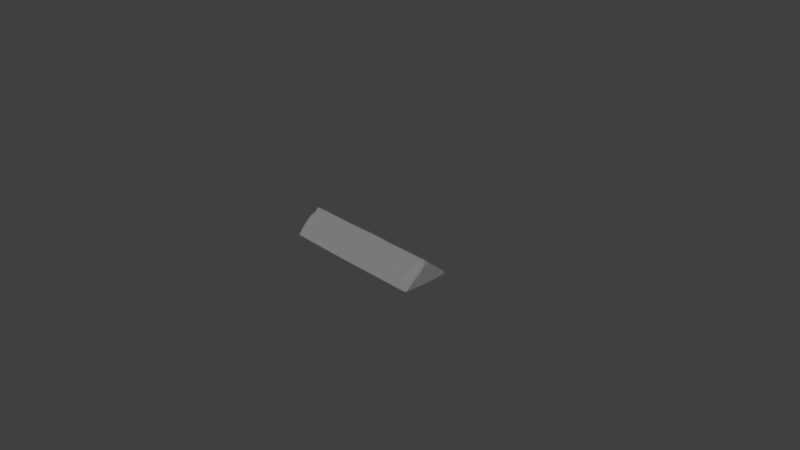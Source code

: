# Source: sarcophagus_element_03.blend  (saved by Blender 2.79.0; exported with 4.5.12 LTS)
import bpy
from mathutils import Matrix  # noqa: F401  (used for matrix-valued properties, if any)

bpy.ops.wm.read_factory_settings(use_empty=True)
scene = bpy.context.scene
scene.name = 'Scene'

# ---- collections
col_collection_1 = bpy.data.collections.new('Collection 1'); scene.collection.children.link(col_collection_1)

# ---- materials (node trees are filled in below, after node groups)
mat_m_sarcophagus_2 = bpy.data.materials.new('M_sarcophagus_2')
mat_m_sarcophagus_2.alpha_threshold = 0.0
mat_m_sarcophagus_2.diffuse_color = (0.2159, 0.2159, 0.2159, 1.0)
mat_m_sarcophagus_2.roughness = 0.5

# ---- material node trees
mat_m_sarcophagus_2.use_nodes = True; mat_m_sarcophagus_2.node_tree.nodes.clear()
_N = mat_m_sarcophagus_2.node_tree.nodes; _L = mat_m_sarcophagus_2.node_tree.links
n0 = _N.new('ShaderNodeOutputMaterial'); n0.name = 'Material Output'; n0.location = (1200, 880)
n0.label = 'Material Out'
n1 = _N.new('ShaderNodeAddShader'); n1.name = 'Add Shader'; n1.location = (1000, 880)
n1.label = 'Shader Add Refl'
n2 = _N.new('ShaderNodeAddShader'); n2.name = 'Add Shader.001'; n2.location = (800, 880)
n2.label = 'Shader Add Spec'
n3 = _N.new('ShaderNodeBsdfRefraction'); n3.name = 'Refraction BSDF'; n3.location = (1200, 220)
n3.label = 'Refl BSDF'
n3.mute = True
n4 = _N.new('ShaderNodeMix'); n4.name = 'Mix'; n4.location = (1000, 220)
n4.label = 'Mix Color/Refl'
n4.data_type = 'RGBA'
n4.blend_type = 'MULTIPLY'
n4.inputs[0].default_value = 1.0
n4.inputs[6].default_value = (1.0, 1.0, 1.0, 1.0)
n4.inputs[7].default_value = (0.0, 0.0, 0.0, 0.0)
n5 = _N.new('ShaderNodeMixShader'); n5.name = 'Mix Shader'; n5.location = (600, 880)
n5.label = 'Shader Mix Alpha'
n6 = _N.new('ShaderNodeBsdfTransparent'); n6.name = 'Transparent BSDF'; n6.location = (400, 880)
n6.label = 'Alpha BSDF'
n6.mute = True
n7 = _N.new('ShaderNodeMix'); n7.name = 'Mix.001'; n7.location = (200, 1100)
n7.label = 'Mix Color/Alpha'
n7.data_type = 'RGBA'
n7.blend_type = 'MULTIPLY'
n7.inputs[0].default_value = 1.0
n7.inputs[6].default_value = (1.0, 1.0, 1.0, 1.0)
n7.inputs[7].default_value = (1.0, 1.0, 1.0, 1.0)
n8 = _N.new('ShaderNodeBsdfDiffuse'); n8.name = 'Diffuse BSDF'; n8.location = (400, 660)
n8.label = 'Diff BSDF'
n9 = _N.new('ShaderNodeMix'); n9.name = 'Mix.002'; n9.location = (200, 660)
n9.label = 'Mix Color/Diffuse'
n9.data_type = 'RGBA'
n9.blend_type = 'MULTIPLY'
n9.inputs[0].default_value = 1.0
n9.inputs[6].default_value = (0.2159, 0.2159, 0.2159, 1.0)
n9.inputs[7].default_value = (1.0, 1.0, 1.0, 1.0)
n10 = _N.new('ShaderNodeBsdfAnisotropic'); n10.name = 'Glossy BSDF'; n10.location = (400, 220)
n10.label = 'Spec BSDF'
n10.distribution = 'GGX'
n11 = _N.new('ShaderNodeMix'); n11.name = 'Mix.003'; n11.location = (200, 220)
n11.label = 'Mix Color/Spec'
n11.data_type = 'RGBA'
n11.blend_type = 'MULTIPLY'
n11.inputs[0].default_value = 1.0
n11.inputs[6].default_value = (0.1, 0.1, 0.1, 1.0)
n11.inputs[7].default_value = (0.0, 0.0, 0.0, 1.0)
n12 = _N.new('ShaderNodeMix'); n12.name = 'Mix.004'; n12.location = (200, 0)
n12.label = 'Mix Color/Hardness'
n12.data_type = 'RGBA'
n12.blend_type = 'MULTIPLY'
n12.inputs[0].default_value = 1.0
n12.inputs[6].default_value = (3.95, 3.95, 3.95, 3.95)
n12.inputs[7].default_value = (1.0, 1.0, 1.0, 1.0)
n13 = _N.new('ShaderNodeNormalMap'); n13.name = 'Normal Map'; n13.location = (200, 440)
n13.label = 'Normal/Map'
n13.mute = True
n14 = _N.new('ShaderNodeMix'); n14.name = 'Mix.005'; n14.location = (1000, 660)
n14.label = 'Bump/Map'
n14.mute = True
n14.data_type = 'RGBA'
n14.blend_type = 'MULTIPLY'
n14.inputs[0].default_value = 1.0
n14.inputs[6].default_value = (1.0, 1.0, 1.0, 1.0)
n14.inputs[7].default_value = (0.0, 0.0, 0.0, 1.0)
n15 = _N.new('ShaderNodeTexCoord'); n15.name = 'Texture Coordinate'; n15.location = (-600, 660)
n15.label = 'Texture Coords'
n16 = _N.new('ShaderNodeDisplacement'); n16.name = 'Displacement'; n16.location = (0, 0)
n16.inputs[1].default_value = 0.0
n16.inputs[2].default_value = 0.1
n17 = _N.new('ShaderNodeMath'); n17.name = 'Math'; n17.location = (0, 0)
n17.operation = 'POWER'
_L.new(n1.outputs[0], n0.inputs[0])
_L.new(n2.outputs[0], n1.inputs[0])
_L.new(n3.outputs[0], n1.inputs[1])
_L.new(n4.outputs[2], n3.inputs[0])
_L.new(n5.outputs[0], n2.inputs[0])
_L.new(n6.outputs[0], n5.inputs[1])
_L.new(n7.outputs[2], n5.inputs[0])
_L.new(n8.outputs[0], n5.inputs[2])
_L.new(n9.outputs[2], n8.inputs[0])
_L.new(n10.outputs[0], n2.inputs[1])
_L.new(n11.outputs[2], n10.inputs[0])
_L.new(n13.outputs[0], n8.inputs[2])
_L.new(n13.outputs[0], n10.inputs[4])
_L.new(n13.outputs[0], n3.inputs[3])
_L.new(n14.outputs[2], n16.inputs[0])
_L.new(n16.outputs[0], n0.inputs[2])
_L.new(n12.outputs[2], n17.inputs[0])
_L.new(n17.outputs[0], n10.inputs[1])
n0.is_active_output = True

# ---- world
world_world = bpy.data.worlds.new('World'); scene.world = world_world
world_world.color = (0.05088, 0.05088, 0.05088)
world_world.use_sun_shadow = False
world_world.sun_shadow_jitter_overblur = 0.0
world_world.cycles.sampling_method = 'MANUAL'

# ---- cameras
cam_camera = bpy.data.cameras.new('Camera')
cam_camera.clip_end = 100.0
cam_camera.lens = 35.0
cam_camera.sensor_width = 32.0
cam_camera.sensor_height = 18.0
cam_camera.ortho_scale = 7.314
cam_camera.dof.focus_distance = 0.0

# ---- meshes
me_untitled = bpy.data.meshes.new('Untitled')
me_untitled.from_pydata([(-95.92, 34.51, 0.749), (-76.89, 27.67, 0.4638), (-83.93, -0.2459, 0.1211), (-95.75, -30.44, 0.4912), (-61.87, -34.37, 0.5483), (-14.43, -34.74, 1.061), (-71.53, 10.55, 0.5596), (-25.88, 19.19, 0.5434), (-25.17, -4.115, 0.4724), (3.732, 11.26, 0.4414), (34.32, 33.36, 0.6345), (41.61, 34.17, 1.095), (68.44, 4.043, 0.5648), (99.81, 33.24, 0.6313), (103.6, 17.86, 0.6937), (104.3, 0.56, 0.7533), (78.71, -25.76, 0.3396), (90.96, 1.739, 0.05681), (-104.2, 29.74, 5.587), (-104.5, 17.96, 0.6338), (-104.6, 17.12, 15.06), (-104.3, 16.96, 17.13), (-104.5, 8.823, 20.89), (-102.8, 9.959, 23.1), (-102.5, -4.448, 27.44), (-104.3, -0.2397, 30.36), (-104.5, -2.704, 23.17), (-104.0, -8.167, 24.17), (-104.4, -12.4, 21.65), (-104.3, -28.46, 4.91), (104.2, -32.54, 2.722), (103.7, -30.2, 0.5666), (104.5, -12.14, 16.82), (104.3, 13.68, 14.2), (104.2, -3.651, 26.64), (103.3, -15.24, 18.68), (104.1, 29.65, 1.477), (103.8, 31.58, 2.463), (101.7, 32.38, 3.52), (103.7, 23.08, 10.77), (102.8, 14.65, 18.24), (103.2, 3.674, 26.85), (101.7, 2.455, 29.09), (102.6, -1.886, 29.69), (98.13, 1.194, 30.53), (102.7, -4.833, 28.53), (83.62, -2.526, 30.83), (90.55, -17.61, 18.92), (103.3, -34.03, 1.555), (96.25, -34.29, 0.6211), (102.6, -34.54, 2.155), (74.82, -33.94, 3.055), (76.44, -21.95, 13.56), (58.27, -23.64, 12.12), (55.54, -5.034, 28.85), (78.27, -12.95, 22.36), (-67.13, -33.92, 2.916), (-31.27, -2.011, 31.68), (-17.36, -2.746, 30.98), (-17.58, 0.2462, 31.35), (-36.78, -0.6882, 31.48), (-55.25, -1.495, 31.12), (25.65, -1.088, 32.04), (13.21, 9.528, 23.75), (38.46, -0.5434, 31.26), (68.64, 0.325, 31.17), (54.85, 3.11, 29.38), (44.99, 9.379, 23.79), (65.66, 12.29, 21.2), (66.21, 33.93, 2.795), (102.6, 29.43, 6.546), (74.2, 34.34, 1.094), (100.8, 33.43, 1.823), (35.5, 34.01, 2.493), (25.72, 34.31, 0.9076), (17.15, 34.59, 1.593), (38.72, 22.66, 12.41), (28.14, 28.95, 7.843), (13.26, 33.98, 2.719), (-60.04, 33.61, 3.001), (-72.57, 31.41, 2.484), (-68.81, 27.27, 8.24), (-73.93, 31.23, 1.166), (-77.94, 29.79, 4.67), (-81.87, 31.83, 0.7773), (-83.45, 32.72, 1.934), (-86.66, 33.96, 1.219), (-101.5, 33.56, 0.7901), (-100.5, 34.04, 2.653), (-95.3, 22.74, 12.47), (-85.21, 19.86, 14.21), (-59.46, -0.8799, 31.62), (-81.25, 0.165, 31.55), (-60.19, -4.431, 29.53), (-81.12, -2.573, 31.23), (-79.5, -12.4, 21.89), (-99.45, -9.233, 25.06), (-102.3, -6.616, 25.99), (-100.3, -1.433, 31.95), (-102.2, -34.17, 1.371), (-103.8, -32.54, 2.498), (-101.0, -34.56, 2.003), (-101.4, -26.68, 9.474), (-103.4, -29.7, 5.948), (-103.3, 31.71, 1.189), (-104.4, -30.1, 0.828), (47.32, -32.78, 0.5816), (96.67, -20.42, 0.7576), (-103.4, -15.01, 19.88), (103.6, -19.93, 15.28), (90.95, -30.59, 5.909), (62.74, -1.615, 31.41), (36.08, -2.588, 31.16), (-76.19, -27.29, 8.72), (24.93, 13.11, 21.21), (15.75, 17.61, 16.57), (5.81, 34.57, 0.5864), (-84.67, 32.65, 3.356), (-80.16, 26.05, 9.465), (-80.29, -22.3, 13.66), (-104.5, 2.546, 29.29), (-104.4, -24.09, 11.13), (-69.82, 32.68, 0.6321), (-80.68, -20.14, 0.1453), (-104.2, 6.718, 24.96), (93.61, -0.413, 31.14), (97.65, -3.754, 30.01), (-10.57, -28.91, 7.441), (16.95, -0.6308, 32.05), (39.84, 1.705, 30.09), (-66.75, 34.11, 1.333), (-80.97, 12.21, 21.25)], [], [(82, 1, 84), (122, 7, 6), (116, 7, 122), (2, 123, 3), (7, 4, 6), (7, 10, 9), (10, 12, 9), (10, 13, 12), (17, 12, 14), (17, 106, 12), (18, 88, 104), (88, 87, 104), (20, 21, 18), (20, 19, 105), (105, 28, 20), (22, 26, 120), (24, 26, 97), (26, 20, 28), (121, 105, 29), (121, 108, 28), (15, 30, 31), (35, 32, 34), (36, 13, 37), (41, 34, 33), (38, 70, 37), (70, 39, 37), (39, 36, 37), (40, 33, 39), (70, 40, 39), (42, 41, 40), (70, 69, 44), (34, 41, 43), (45, 34, 43), (125, 126, 43), (44, 125, 43), (43, 126, 45), (109, 35, 45), (47, 109, 126), (55, 47, 46), (47, 126, 46), (50, 30, 109), (30, 50, 48), (50, 49, 48), (5, 106, 49), (50, 51, 5), (50, 110, 51), (53, 51, 52), (52, 55, 53), (46, 125, 111), (125, 44, 65), (46, 111, 54), (54, 111, 112), (53, 54, 112), (127, 5, 51), (57, 93, 119), (59, 57, 58), (58, 128, 59), (60, 57, 59), (61, 93, 57), (61, 60, 91), (60, 59, 91), (131, 91, 59), (59, 63, 79), (79, 131, 59), (58, 62, 128), (62, 129, 128), (129, 114, 128), (114, 63, 128), (129, 62, 64), (65, 66, 64), (111, 65, 64), (129, 64, 66), (66, 68, 67), (68, 65, 44), (76, 67, 68), (76, 68, 69), (71, 69, 72), (13, 71, 72), (74, 73, 10), (75, 78, 73), (77, 78, 115), (75, 74, 116), (130, 79, 75), (1, 82, 122), (130, 82, 80), (83, 81, 80), (131, 79, 81), (83, 118, 81), (84, 85, 82), (83, 85, 117), (118, 83, 117), (85, 86, 117), (85, 84, 86), (89, 90, 118), (120, 92, 23), (93, 61, 91), (119, 93, 95), (96, 119, 95), (98, 94, 92), (28, 108, 96), (98, 25, 24), (89, 88, 18, 21), (98, 92, 120), (100, 105, 99), (100, 99, 103), (113, 102, 101), (102, 103, 101), (0, 104, 87), (19, 104, 0), (0, 84, 19), (6, 19, 84), (6, 84, 1), (1, 122, 6), (2, 19, 6), (19, 2, 3), (123, 2, 6), (105, 19, 3), (3, 99, 105), (4, 3, 123), (3, 4, 99), (6, 4, 123), (5, 4, 106), (8, 4, 7), (116, 10, 7), (116, 74, 10), (4, 8, 9), (9, 8, 7), (9, 106, 4), (9, 12, 106), (13, 10, 71), (13, 14, 12), (17, 14, 15), (16, 106, 17), (107, 16, 17), (15, 107, 17), (107, 15, 31), (107, 31, 16), (49, 106, 16), (16, 31, 49), (19, 20, 18), (18, 104, 19), (20, 22, 21), (23, 21, 22), (22, 124, 23), (124, 120, 23), (120, 26, 25), (26, 24, 25), (22, 20, 26), (120, 124, 22), (97, 26, 27), (27, 26, 28), (105, 100, 29), (28, 105, 121), (30, 15, 32), (32, 15, 34), (34, 15, 33), (35, 109, 32), (34, 45, 35), (36, 15, 14), (36, 14, 13), (33, 15, 36), (37, 72, 38), (37, 13, 72), (33, 36, 39), (40, 41, 33), (42, 40, 70), (70, 44, 42), (42, 43, 41), (42, 44, 43), (125, 46, 126), (126, 109, 45), (47, 110, 109), (50, 109, 110), (30, 32, 109), (30, 48, 31), (48, 49, 31), (5, 49, 50), (47, 52, 110), (110, 52, 51), (55, 52, 47), (54, 53, 55), (46, 54, 55), (125, 65, 111), (127, 51, 53), (5, 127, 56), (101, 99, 4), (101, 4, 5), (127, 53, 58), (58, 53, 112), (101, 5, 56), (127, 58, 56), (56, 58, 57), (113, 56, 119), (119, 56, 57), (60, 61, 57), (128, 63, 59), (62, 58, 112), (64, 62, 112), (67, 114, 129), (112, 111, 64), (67, 129, 66), (65, 68, 66), (44, 69, 68), (70, 38, 69), (67, 76, 114), (114, 115, 63), (72, 69, 38), (71, 73, 69), (73, 71, 11), (11, 71, 10), (73, 76, 69), (73, 11, 10), (74, 75, 73), (76, 73, 77), (73, 78, 77), (114, 76, 77), (115, 114, 77), (115, 78, 63), (79, 63, 78), (75, 79, 78), (75, 116, 130), (130, 116, 122), (122, 82, 130), (80, 79, 130), (81, 79, 80), (92, 91, 131), (82, 83, 80), (118, 131, 81), (82, 85, 83), (86, 84, 0), (86, 88, 117), (0, 87, 88), (88, 86, 0), (117, 88, 118), (88, 89, 118), (90, 131, 118), (90, 89, 131), (89, 21, 23), (23, 131, 89), (131, 23, 92), (91, 94, 93), (94, 91, 92), (95, 93, 94), (94, 96, 95), (94, 98, 96), (28, 96, 97), (96, 98, 97), (27, 28, 97), (24, 97, 98), (98, 120, 25), (113, 101, 56), (103, 99, 101), (103, 29, 100), (102, 113, 119), (96, 102, 119), (108, 102, 96), (102, 108, 121), (121, 103, 102), (103, 121, 29)])
_uv = me_untitled.uv_layers.new(name='UVmap_0')
_uv.uv.foreach_set('vector', [0.1096, 0.2136, 0.09955, 0.2221, 0.07935, 0.2086, 0.1323, 0.2137, 0.2705, 0.2665, 0.1061, 0.2786, 0.2997, 0.2104, 0.2705, 0.2665, 0.1323, 0.2137, 0.07427, 0.3081, 0.08818, 0.3686, 0.04486, 0.3998, 0.2705, 0.2665, 0.1314, 0.393, 0.1061, 0.2786, 0.2705, 0.2665, 0.4317, 0.2095, 0.3372, 0.2873, 0.4317, 0.2095, 0.5395, 0.303, 0.3372, 0.2873, 0.4317, 0.2095, 0.6331, 0.2112, 0.5395, 0.303, 0.6042, 0.3091, 0.5395, 0.303, 0.6417, 0.2579, 0.6042, 0.3091, 0.4366, 0.4118, 0.5395, 0.303, 0.9882, 0.3048, 0.9936, 0.3165, 0.9864, 0.3208, 0.9936, 0.3165, 0.9937, 0.3226, 0.9864, 0.3208, 0.9765, 0.2573, 0.9807, 0.2529, 0.9882, 0.3048, 0.9765, 0.2573, 0.9559, 0.2989, 0.8303, 0.1923, 0.8303, 0.1923, 0.9182, 0.1772, 0.9765, 0.2573, 0.9717, 0.2261, 0.9503, 0.1938, 0.9718, 0.1923, 0.9576, 0.1811, 0.9503, 0.1938, 0.9462, 0.1814, 0.9503, 0.1938, 0.9765, 0.2573, 0.9182, 0.1772, 0.8668, 0.1787, 0.8303, 0.1923, 0.8394, 0.1833, 0.8668, 0.1787, 0.9088, 0.1758, 0.9182, 0.1772, 0.8911, 0.2551, 0.8036, 0.2072, 0.8352, 0.2117, 0.8146, 0.2743, 0.8235, 0.2661, 0.8315, 0.3146, 0.9597, 0.3146, 0.9738, 0.3231, 0.9645, 0.3202, 0.8481, 0.3302, 0.8315, 0.3146, 0.8981, 0.3158, 0.9659, 0.3274, 0.9527, 0.3275, 0.9645, 0.3202, 0.9527, 0.3275, 0.9302, 0.3248, 0.9645, 0.3202, 0.9302, 0.3248, 0.9597, 0.3146, 0.9645, 0.3202, 0.8966, 0.3291, 0.8981, 0.3158, 0.9302, 0.3248, 0.9527, 0.3275, 0.8966, 0.3291, 0.9302, 0.3248, 0.8441, 0.3399, 0.8481, 0.3302, 0.8966, 0.3291, 0.9527, 0.3275, 0.9832, 0.4458, 0.8384, 0.3504, 0.8244, 0.3281, 0.8481, 0.3302, 0.8307, 0.3354, 0.8188, 0.3345, 0.8244, 0.3281, 0.8307, 0.3354, 0.8333, 0.3647, 0.8186, 0.3491, 0.8307, 0.3354, 0.8384, 0.3504, 0.8333, 0.3647, 0.8307, 0.3354, 0.8307, 0.3354, 0.8186, 0.3491, 0.8188, 0.3345, 0.748, 0.3309, 0.7718, 0.3291, 0.8188, 0.3345, 0.7649, 0.3724, 0.748, 0.3309, 0.8186, 0.3491, 0.7873, 0.4142, 0.7649, 0.3724, 0.8242, 0.3947, 0.7649, 0.3724, 0.8186, 0.3491, 0.8242, 0.3947, 0.6972, 0.3462, 0.6933, 0.3352, 0.748, 0.3309, 0.6933, 0.3352, 0.6972, 0.3462, 0.6875, 0.3419, 0.6972, 0.3462, 0.6848, 0.3664, 0.6875, 0.3419, 0.6964, 0.7057, 0.6857, 0.5151, 0.6848, 0.3664, 0.6972, 0.3462, 0.7114, 0.4328, 0.6964, 0.7057, 0.6972, 0.3462, 0.7234, 0.3831, 0.7114, 0.4328, 0.7429, 0.4708, 0.7114, 0.4328, 0.7488, 0.424, 0.7488, 0.424, 0.7873, 0.4142, 0.7429, 0.4708, 0.8242, 0.3947, 0.8333, 0.3647, 0.8323, 0.462, 0.8333, 0.3647, 0.8384, 0.3504, 0.8403, 0.4477, 0.8242, 0.3947, 0.8323, 0.462, 0.8106, 0.4858, 0.8106, 0.4858, 0.8323, 0.462, 0.8312, 0.5485, 0.7429, 0.4708, 0.8106, 0.4858, 0.8312, 0.5485, 0.7196, 0.6944, 0.6964, 0.7057, 0.7114, 0.4328, 0.8322, 0.7605, 0.817, 0.8482, 0.7477, 0.9143, 0.8387, 0.7201, 0.8322, 0.7605, 0.8317, 0.7177, 0.8317, 0.7177, 0.8468, 0.6131, 0.8387, 0.7201, 0.8354, 0.7776, 0.8322, 0.7605, 0.8387, 0.7201, 0.8329, 0.8356, 0.817, 0.8482, 0.8322, 0.7605, 0.8329, 0.8356, 0.8354, 0.7776, 0.8355, 0.8495, 0.8354, 0.7776, 0.8387, 0.7201, 0.8355, 0.8495, 0.8908, 0.9194, 0.8355, 0.8495, 0.8387, 0.7201, 0.8387, 0.7201, 0.8836, 0.62, 0.9709, 0.8539, 0.9709, 0.8539, 0.8908, 0.9194, 0.8387, 0.7201, 0.8317, 0.7177, 0.8353, 0.5821, 0.8468, 0.6131, 0.8353, 0.5821, 0.8452, 0.5362, 0.8468, 0.6131, 0.8452, 0.5362, 0.8944, 0.5815, 0.8468, 0.6131, 0.8944, 0.5815, 0.8836, 0.62, 0.8468, 0.6131, 0.8452, 0.5362, 0.8353, 0.5821, 0.8369, 0.5408, 0.8403, 0.4477, 0.8524, 0.4864, 0.8369, 0.5408, 0.8323, 0.462, 0.8403, 0.4477, 0.8369, 0.5408, 0.8452, 0.5362, 0.8369, 0.5408, 0.8524, 0.4864, 0.8524, 0.4864, 0.886, 0.4555, 0.8837, 0.5221, 0.886, 0.4555, 0.8403, 0.4477, 0.8384, 0.3504, 0.9378, 0.5448, 0.8837, 0.5221, 0.886, 0.4555, 0.9378, 0.5448, 0.886, 0.4555, 0.9832, 0.4458, 0.9894, 0.4275, 0.9832, 0.4458, 0.9768, 0.3359, 0.9823, 0.3576, 0.9894, 0.4275, 0.9768, 0.3359, 0.9923, 0.5838, 0.9879, 0.5508, 0.9931, 0.5522, 0.9902, 0.6131, 0.98, 0.6213, 0.9879, 0.5508, 0.9588, 0.5758, 0.98, 0.6213, 0.9142, 0.6152, 0.9902, 0.6131, 0.9923, 0.5838, 0.9913, 0.6486, 0.9788, 0.8723, 0.9709, 0.8539, 0.9902, 0.6131, 0.9824, 0.8861, 0.9796, 0.8959, 0.9806, 0.881, 0.9788, 0.8723, 0.9796, 0.8959, 0.9734, 0.8899, 0.9648, 0.9092, 0.9523, 0.8792, 0.9734, 0.8899, 0.8908, 0.9194, 0.9709, 0.8539, 0.9523, 0.8792, 0.9648, 0.9092, 0.9417, 0.9173, 0.9523, 0.8792, 0.9799, 0.9255, 0.9767, 0.9301, 0.9796, 0.8959, 0.9648, 0.9092, 0.9767, 0.9301, 0.9695, 0.934, 0.9417, 0.9173, 0.9648, 0.9092, 0.9695, 0.934, 0.9767, 0.9301, 0.9775, 0.9407, 0.9695, 0.934, 0.9767, 0.9301, 0.9799, 0.9255, 0.9775, 0.9407, 0.9254, 0.958, 0.9155, 0.9315, 0.9417, 0.9173, 0.8404, 0.9843, 0.8346, 0.9156, 0.8745, 0.9852, 0.817, 0.8482, 0.8329, 0.8356, 0.8355, 0.8495, 0.7477, 0.9143, 0.817, 0.8482, 0.7838, 0.9096, 0.798, 0.9717, 0.7477, 0.9143, 0.7838, 0.9096, 0.828, 0.9731, 0.8257, 0.9148, 0.8346, 0.9156, 0.7857, 0.9873, 0.7694, 0.9877, 0.798, 0.9717, 0.828, 0.9731, 0.8319, 0.9846, 0.8174, 0.9834, 0.9254, 0.958, 0.9696, 0.98, 0.9554, 0.9892, 0.9201, 0.9888, 0.828, 0.9731, 0.8346, 0.9156, 0.8404, 0.9843, 0.6912, 0.9824, 0.6859, 0.9805, 0.687, 0.9767, 0.6912, 0.9824, 0.687, 0.9767, 0.7049, 0.9836, 0.7244, 0.8966, 0.7187, 0.9761, 0.6947, 0.9715, 0.7187, 0.9761, 0.7049, 0.9836, 0.6947, 0.9715, 0.05291, 0.2085, 0.02075, 0.2102, 0.0254, 0.2056, 0.01674, 0.2725, 0.02075, 0.2102, 0.05291, 0.2085, 0.05291, 0.2085, 0.07935, 0.2086, 0.01674, 0.2725, 0.1061, 0.2786, 0.01674, 0.2725, 0.07935, 0.2086, 0.1061, 0.2786, 0.07935, 0.2086, 0.09955, 0.2221, 0.09955, 0.2221, 0.1323, 0.2137, 0.1061, 0.2786, 0.07427, 0.3081, 0.01674, 0.2725, 0.1061, 0.2786, 0.01674, 0.2725, 0.07427, 0.3081, 0.04486, 0.3998, 0.08818, 0.3686, 0.07427, 0.3081, 0.1061, 0.2786, 0.008822, 0.3963, 0.01674, 0.2725, 0.04486, 0.3998, 0.04486, 0.3998, 0.07296, 0.4165, 0.008822, 0.3963, 0.1314, 0.393, 0.04486, 0.3998, 0.08818, 0.3686, 0.04486, 0.3998, 0.1314, 0.393, 0.07296, 0.4165, 0.1061, 0.2786, 0.1314, 0.393, 0.08818, 0.3686, 0.2797, 0.4169, 0.1314, 0.393, 0.4366, 0.4118, 0.2517, 0.3205, 0.1314, 0.393, 0.2705, 0.2665, 0.2997, 0.2104, 0.4317, 0.2095, 0.2705, 0.2665, 0.2997, 0.2104, 0.3794, 0.2098, 0.4317, 0.2095, 0.1314, 0.393, 0.2517, 0.3205, 0.3372, 0.2873, 0.3372, 0.2873, 0.2517, 0.3205, 0.2705, 0.2665, 0.3372, 0.2873, 0.4366, 0.4118, 0.1314, 0.393, 0.3372, 0.2873, 0.5395, 0.303, 0.4366, 0.4118, 0.6331, 0.2112, 0.4317, 0.2095, 0.5674, 0.2089, 0.6331, 0.2112, 0.6417, 0.2579, 0.5395, 0.303, 0.6042, 0.3091, 0.6417, 0.2579, 0.6435, 0.3329, 0.581, 0.3839, 0.4366, 0.4118, 0.6042, 0.3091, 0.6213, 0.3752, 0.581, 0.3839, 0.6042, 0.3091, 0.6435, 0.3329, 0.6213, 0.3752, 0.6042, 0.3091, 0.6213, 0.3752, 0.6435, 0.3329, 0.6415, 0.403, 0.6213, 0.3752, 0.6415, 0.403, 0.581, 0.3839, 0.6082, 0.4112, 0.4366, 0.4118, 0.581, 0.3839, 0.581, 0.3839, 0.6415, 0.403, 0.6082, 0.4112, 0.9559, 0.2989, 0.9765, 0.2573, 0.9882, 0.3048, 0.9882, 0.3048, 0.9864, 0.3208, 0.9559, 0.2989, 0.9765, 0.2573, 0.9717, 0.2261, 0.9807, 0.2529, 0.9794, 0.2272, 0.9807, 0.2529, 0.9717, 0.2261, 0.9717, 0.2261, 0.9755, 0.2121, 0.9794, 0.2272, 0.9755, 0.2121, 0.975, 0.1986, 0.9794, 0.2272, 0.9718, 0.1923, 0.9503, 0.1938, 0.968, 0.1861, 0.9503, 0.1938, 0.9576, 0.1811, 0.968, 0.1861, 0.9717, 0.2261, 0.9765, 0.2573, 0.9503, 0.1938, 0.9718, 0.1923, 0.9755, 0.2121, 0.9717, 0.2261, 0.9462, 0.1814, 0.9503, 0.1938, 0.9368, 0.1802, 0.9368, 0.1802, 0.9503, 0.1938, 0.9182, 0.1772, 0.8303, 0.1923, 0.8258, 0.1839, 0.8394, 0.1833, 0.9182, 0.1772, 0.8303, 0.1923, 0.8668, 0.1787, 0.8036, 0.2072, 0.8911, 0.2551, 0.8235, 0.2661, 0.8235, 0.2661, 0.8911, 0.2551, 0.8315, 0.3146, 0.8315, 0.3146, 0.8911, 0.2551, 0.8981, 0.3158, 0.8146, 0.2743, 0.8111, 0.2611, 0.8235, 0.2661, 0.8315, 0.3146, 0.8238, 0.3093, 0.8146, 0.2743, 0.9597, 0.3146, 0.8911, 0.2551, 0.9347, 0.2873, 0.9597, 0.3146, 0.9347, 0.2873, 0.9738, 0.3231, 0.8981, 0.3158, 0.8911, 0.2551, 0.9597, 0.3146, 0.9645, 0.3202, 0.9733, 0.3267, 0.9659, 0.3274, 0.9645, 0.3202, 0.9738, 0.3231, 0.9733, 0.3267, 0.8981, 0.3158, 0.9597, 0.3146, 0.9302, 0.3248, 0.8966, 0.3291, 0.8481, 0.3302, 0.8981, 0.3158, 0.8441, 0.3399, 0.8966, 0.3291, 0.9527, 0.3275, 0.9527, 0.3275, 0.8384, 0.3504, 0.8441, 0.3399, 0.8441, 0.3399, 0.8307, 0.3354, 0.8481, 0.3302, 0.8441, 0.3399, 0.8384, 0.3504, 0.8307, 0.3354, 0.8333, 0.3647, 0.8242, 0.3947, 0.8186, 0.3491, 0.8186, 0.3491, 0.748, 0.3309, 0.8188, 0.3345, 0.7649, 0.3724, 0.7234, 0.3831, 0.748, 0.3309, 0.6972, 0.3462, 0.748, 0.3309, 0.7234, 0.3831, 0.6933, 0.3352, 0.7511, 0.3274, 0.748, 0.3309, 0.6933, 0.3352, 0.6875, 0.3419, 0.6864, 0.3351, 0.6875, 0.3419, 0.6848, 0.3664, 0.6864, 0.3351, 0.6964, 0.7057, 0.6848, 0.3664, 0.6972, 0.3462, 0.7649, 0.3724, 0.7488, 0.424, 0.7234, 0.3831, 0.7234, 0.3831, 0.7488, 0.424, 0.7114, 0.4328, 0.7873, 0.4142, 0.7488, 0.424, 0.7649, 0.3724, 0.8106, 0.4858, 0.7429, 0.4708, 0.7873, 0.4142, 0.8242, 0.3947, 0.8106, 0.4858, 0.7873, 0.4142, 0.8333, 0.3647, 0.8403, 0.4477, 0.8323, 0.462, 0.7196, 0.6944, 0.7114, 0.4328, 0.7429, 0.4708, 0.6964, 0.7057, 0.7196, 0.6944, 0.7033, 0.8643, 0.6947, 0.9715, 0.687, 0.9767, 0.6864, 0.8631, 0.6947, 0.9715, 0.6864, 0.8631, 0.6964, 0.7057, 0.7196, 0.6944, 0.7429, 0.4708, 0.8317, 0.7177, 0.8317, 0.7177, 0.7429, 0.4708, 0.8312, 0.5485, 0.6947, 0.9715, 0.6964, 0.7057, 0.7033, 0.8643, 0.7196, 0.6944, 0.8317, 0.7177, 0.7033, 0.8643, 0.7033, 0.8643, 0.8317, 0.7177, 0.8322, 0.7605, 0.7244, 0.8966, 0.7033, 0.8643, 0.7477, 0.9143, 0.7477, 0.9143, 0.7033, 0.8643, 0.8322, 0.7605, 0.8354, 0.7776, 0.8329, 0.8356, 0.8322, 0.7605, 0.8468, 0.6131, 0.8836, 0.62, 0.8387, 0.7201, 0.8353, 0.5821, 0.8317, 0.7177, 0.8312, 0.5485, 0.8369, 0.5408, 0.8353, 0.5821, 0.8312, 0.5485, 0.8837, 0.5221, 0.8944, 0.5815, 0.8452, 0.5362, 0.8312, 0.5485, 0.8323, 0.462, 0.8369, 0.5408, 0.8837, 0.5221, 0.8452, 0.5362, 0.8524, 0.4864, 0.8403, 0.4477, 0.886, 0.4555, 0.8524, 0.4864, 0.8384, 0.3504, 0.9832, 0.4458, 0.886, 0.4555, 0.9527, 0.3275, 0.9659, 0.3274, 0.9832, 0.4458, 0.8837, 0.5221, 0.9378, 0.5448, 0.8944, 0.5815, 0.8944, 0.5815, 0.9142, 0.6152, 0.8836, 0.62, 0.9768, 0.3359, 0.9832, 0.4458, 0.9659, 0.3274, 0.9894, 0.4275, 0.9879, 0.5508, 0.9832, 0.4458, 0.9879, 0.5508, 0.9894, 0.4275, 0.9932, 0.522, 0.9932, 0.522, 0.9894, 0.4275, 0.994, 0.5042, 0.9879, 0.5508, 0.9378, 0.5448, 0.9832, 0.4458, 0.9879, 0.5508, 0.9932, 0.522, 0.9931, 0.5522, 0.9923, 0.5838, 0.9902, 0.6131, 0.9879, 0.5508, 0.9378, 0.5448, 0.9879, 0.5508, 0.9588, 0.5758, 0.9879, 0.5508, 0.98, 0.6213, 0.9588, 0.5758, 0.8944, 0.5815, 0.9378, 0.5448, 0.9588, 0.5758, 0.9142, 0.6152, 0.8944, 0.5815, 0.9588, 0.5758, 0.9142, 0.6152, 0.98, 0.6213, 0.8836, 0.62, 0.9709, 0.8539, 0.8836, 0.62, 0.98, 0.6213, 0.9902, 0.6131, 0.9709, 0.8539, 0.98, 0.6213, 0.9902, 0.6131, 0.9913, 0.6486, 0.9788, 0.8723, 0.9788, 0.8723, 0.9913, 0.6486, 0.9806, 0.881, 0.9806, 0.881, 0.9796, 0.8959, 0.9788, 0.8723, 0.9734, 0.8899, 0.9709, 0.8539, 0.9788, 0.8723, 0.9523, 0.8792, 0.9709, 0.8539, 0.9734, 0.8899, 0.8346, 0.9156, 0.8355, 0.8495, 0.8908, 0.9194, 0.9796, 0.8959, 0.9648, 0.9092, 0.9734, 0.8899, 0.9417, 0.9173, 0.8908, 0.9194, 0.9523, 0.8792, 0.9796, 0.8959, 0.9767, 0.9301, 0.9648, 0.9092, 0.9775, 0.9407, 0.9799, 0.9255, 0.9779, 0.9652, 0.9775, 0.9407, 0.9696, 0.98, 0.9695, 0.934, 0.9779, 0.9652, 0.9779, 0.9722, 0.9696, 0.98, 0.9696, 0.98, 0.9775, 0.9407, 0.9779, 0.9652, 0.9695, 0.934, 0.9696, 0.98, 0.9417, 0.9173, 0.9696, 0.98, 0.9254, 0.958, 0.9417, 0.9173, 0.9155, 0.9315, 0.8908, 0.9194, 0.9417, 0.9173, 0.9155, 0.9315, 0.9254, 0.958, 0.8908, 0.9194, 0.9254, 0.958, 0.9201, 0.9888, 0.8745, 0.9852, 0.8745, 0.9852, 0.8908, 0.9194, 0.9254, 0.958, 0.8908, 0.9194, 0.8745, 0.9852, 0.8346, 0.9156, 0.8355, 0.8495, 0.8257, 0.9148, 0.817, 0.8482, 0.8257, 0.9148, 0.8355, 0.8495, 0.8346, 0.9156, 0.7838, 0.9096, 0.817, 0.8482, 0.8257, 0.9148, 0.8257, 0.9148, 0.798, 0.9717, 0.7838, 0.9096, 0.8257, 0.9148, 0.828, 0.9731, 0.798, 0.9717, 0.7857, 0.9873, 0.798, 0.9717, 0.807, 0.9833, 0.798, 0.9717, 0.828, 0.9731, 0.807, 0.9833, 0.7984, 0.9881, 0.7857, 0.9873, 0.807, 0.9833, 0.8174, 0.9834, 0.807, 0.9833, 0.828, 0.9731, 0.828, 0.9731, 0.8404, 0.9843, 0.8319, 0.9846, 0.7244, 0.8966, 0.6947, 0.9715, 0.7033, 0.8643, 0.7049, 0.9836, 0.687, 0.9767, 0.6947, 0.9715, 0.7049, 0.9836, 0.7022, 0.9867, 0.6912, 0.9824, 0.7187, 0.9761, 0.7244, 0.8966, 0.7477, 0.9143, 0.798, 0.9717, 0.7187, 0.9761, 0.7477, 0.9143, 0.7694, 0.9877, 0.7187, 0.9761, 0.798, 0.9717, 0.7187, 0.9761, 0.7694, 0.9877, 0.7247, 0.988, 0.7247, 0.988, 0.7049, 0.9836, 0.7187, 0.9761, 0.7049, 0.9836, 0.7247, 0.988, 0.7022, 0.9867])
_uv.active_render = True
_uv = me_untitled.uv_layers.new(name='LightMapUV')
_uv.uv.foreach_set('vector', [0.7332, 0.1745, 0.7197, 0.1593, 0.7408, 0.1285, 0.7328, 0.2092, 0.6498, 0.4201, 0.6308, 0.1693, 0.7381, 0.4648, 0.6498, 0.4201, 0.7328, 0.2092, 0.5844, 0.1207, 0.4896, 0.1419, 0.4408, 0.0759, 0.6498, 0.4201, 0.4515, 0.208, 0.6308, 0.1693, 0.6498, 0.4201, 0.7395, 0.6662, 0.6171, 0.522, 0.7395, 0.6662, 0.5927, 0.8304, 0.6171, 0.522, 0.7395, 0.6662, 0.7365, 0.9734, 0.5927, 0.8304, 0.5829, 0.9291, 0.5927, 0.8304, 0.6634, 0.9864, 0.5829, 0.9291, 0.4219, 0.6733, 0.5927, 0.8304, 0.7853, 0.983, 0.769, 0.9909, 0.7631, 0.9805, 0.769, 0.9909, 0.7607, 0.9909, 0.7631, 0.9805, 0.8518, 0.9666, 0.8578, 0.9725, 0.7853, 0.983, 0.8518, 0.9666, 0.7936, 0.9374, 0.9428, 0.7597, 0.9428, 0.7597, 0.9638, 0.8841, 0.8518, 0.9666, 0.8954, 0.9596, 0.9407, 0.9296, 0.9429, 0.9599, 0.9585, 0.9399, 0.9407, 0.9296, 0.9582, 0.9237, 0.9407, 0.9296, 0.8518, 0.9666, 0.9638, 0.8841, 0.962, 0.8113, 0.9428, 0.7597, 0.9555, 0.7727, 0.962, 0.8113, 0.9656, 0.8708, 0.9638, 0.8841, 0.265, 0.08515, 0.1571, 0.02587, 0.1961, 0.03181, 0.1708, 0.1088, 0.1816, 0.09881, 0.1916, 0.1588, 0.3496, 0.1585, 0.3672, 0.1689, 0.3556, 0.1654, 0.2121, 0.1779, 0.1916, 0.1588, 0.2736, 0.16, 0.3572, 0.1742, 0.3409, 0.1742, 0.3556, 0.1654, 0.3409, 0.1742, 0.3133, 0.1709, 0.3556, 0.1654, 0.3133, 0.1709, 0.3496, 0.1585, 0.3556, 0.1654, 0.2717, 0.1765, 0.2736, 0.16, 0.3133, 0.1709, 0.3409, 0.1742, 0.2717, 0.1765, 0.3133, 0.1709, 0.2071, 0.1897, 0.2121, 0.1779, 0.2717, 0.1765, 0.3409, 0.1742, 0.3787, 0.3205, 0.2, 0.2028, 0.1829, 0.1753, 0.2121, 0.1779, 0.1904, 0.1843, 0.1758, 0.1833, 0.1829, 0.1753, 0.1904, 0.1843, 0.1936, 0.2204, 0.1755, 0.2012, 0.1904, 0.1843, 0.2, 0.2028, 0.1936, 0.2204, 0.1904, 0.1843, 0.1904, 0.1843, 0.1755, 0.2012, 0.1758, 0.1833, 0.08834, 0.1787, 0.1178, 0.1763, 0.1758, 0.1833, 0.1094, 0.23, 0.08834, 0.1787, 0.1755, 0.2012, 0.137, 0.2816, 0.1094, 0.23, 0.1826, 0.2573, 0.1094, 0.23, 0.1755, 0.2012, 0.1826, 0.2573, 0.02577, 0.1974, 0.02084, 0.1839, 0.08834, 0.1787, 0.02084, 0.1839, 0.02577, 0.1974, 0.01381, 0.192, 0.02577, 0.1974, 0.01037, 0.2224, 0.01381, 0.192, 0.02488, 0.6414, 0.01148, 0.406, 0.01037, 0.2224, 0.02577, 0.1974, 0.04318, 0.3046, 0.02488, 0.6414, 0.02577, 0.1974, 0.05807, 0.2432, 0.04318, 0.3046, 0.08222, 0.3513, 0.04318, 0.3046, 0.08938, 0.2935, 0.08938, 0.2935, 0.137, 0.2816, 0.08222, 0.3513, 0.1826, 0.2573, 0.1936, 0.2204, 0.1924, 0.3405, 0.1936, 0.2204, 0.2, 0.2028, 0.2023, 0.3229, 0.1826, 0.2573, 0.1924, 0.3405, 0.1656, 0.3697, 0.1656, 0.3697, 0.1924, 0.3405, 0.1911, 0.4472, 0.08222, 0.3513, 0.1656, 0.3697, 0.1911, 0.4472, 0.05354, 0.6274, 0.02488, 0.6414, 0.04318, 0.3046, 0.1923, 0.709, 0.1736, 0.8171, 0.08812, 0.8988, 0.2005, 0.6592, 0.1923, 0.709, 0.1916, 0.6562, 0.1916, 0.6562, 0.2103, 0.5271, 0.2005, 0.6592, 0.1964, 0.7302, 0.1923, 0.709, 0.2005, 0.6592, 0.1933, 0.8016, 0.1736, 0.8171, 0.1923, 0.709, 0.1933, 0.8016, 0.1964, 0.7302, 0.1965, 0.8188, 0.1964, 0.7302, 0.2005, 0.6592, 0.1965, 0.8188, 0.2646, 0.9052, 0.1965, 0.8188, 0.2005, 0.6592, 0.2005, 0.6592, 0.2558, 0.5355, 0.3635, 0.8243, 0.3635, 0.8243, 0.2646, 0.9052, 0.2005, 0.6592, 0.1916, 0.6562, 0.1963, 0.4888, 0.2103, 0.5271, 0.1963, 0.4888, 0.2082, 0.4322, 0.2103, 0.5271, 0.2082, 0.4322, 0.269, 0.4881, 0.2103, 0.5271, 0.269, 0.4881, 0.2558, 0.5355, 0.2103, 0.5271, 0.2082, 0.4322, 0.1963, 0.4888, 0.1981, 0.4379, 0.2023, 0.3229, 0.2174, 0.3707, 0.1981, 0.4379, 0.1924, 0.3405, 0.2023, 0.3229, 0.1981, 0.4379, 0.2082, 0.4322, 0.1981, 0.4379, 0.2174, 0.3707, 0.2174, 0.3707, 0.2588, 0.3325, 0.2559, 0.415, 0.2588, 0.3325, 0.2023, 0.3229, 0.2, 0.2028, 0.3225, 0.4428, 0.2559, 0.415, 0.2588, 0.3325, 0.3225, 0.4428, 0.2588, 0.3325, 0.3787, 0.3205, 0.3863, 0.2979, 0.3787, 0.3205, 0.3711, 0.1847, 0.3778, 0.2115, 0.3863, 0.2979, 0.3711, 0.1847, 0.3898, 0.4909, 0.3845, 0.4504, 0.3908, 0.4518, 0.3871, 0.527, 0.3748, 0.5371, 0.3845, 0.4504, 0.3487, 0.4809, 0.3748, 0.5371, 0.2936, 0.5295, 0.3871, 0.527, 0.3898, 0.4909, 0.3885, 0.5708, 0.3732, 0.847, 0.3635, 0.8243, 0.3871, 0.527, 0.3778, 0.8641, 0.3743, 0.8762, 0.3755, 0.8578, 0.3732, 0.847, 0.3743, 0.8762, 0.3667, 0.8688, 0.3559, 0.8926, 0.3405, 0.8555, 0.3667, 0.8688, 0.2646, 0.9052, 0.3635, 0.8243, 0.3405, 0.8555, 0.3559, 0.8926, 0.3274, 0.9025, 0.3405, 0.8555, 0.3747, 0.9127, 0.3707, 0.9183, 0.3743, 0.8762, 0.3559, 0.8926, 0.3707, 0.9183, 0.3618, 0.9232, 0.3274, 0.9025, 0.3559, 0.8926, 0.3618, 0.9232, 0.3707, 0.9183, 0.3716, 0.9314, 0.3618, 0.9232, 0.3707, 0.9183, 0.3747, 0.9127, 0.3716, 0.9314, 0.3075, 0.9528, 0.2952, 0.9201, 0.3274, 0.9025, 0.2024, 0.9853, 0.1953, 0.9004, 0.2445, 0.9864, 0.1736, 0.8171, 0.1933, 0.8016, 0.1965, 0.8188, 0.08812, 0.8988, 0.1736, 0.8171, 0.1327, 0.893, 0.1503, 0.9697, 0.08812, 0.8988, 0.1327, 0.893, 0.1872, 0.9714, 0.1843, 0.8995, 0.1953, 0.9004, 0.135, 0.989, 0.1149, 0.9895, 0.1503, 0.9697, 0.1872, 0.9714, 0.1919, 0.9857, 0.1742, 0.9842, 0.3075, 0.9528, 0.3617, 0.9799, 0.3443, 0.9912, 0.3009, 0.9908, 0.1872, 0.9714, 0.1953, 0.9004, 0.2024, 0.9853, 0.01834, 0.9829, 0.01184, 0.9806, 0.01322, 0.9758, 0.01834, 0.9829, 0.01322, 0.9758, 0.0353, 0.9845, 0.05927, 0.877, 0.05226, 0.9751, 0.02263, 0.9695, 0.05226, 0.9751, 0.0353, 0.9845, 0.02263, 0.9695, 0.7411, 0.08811, 0.7383, 0.03921, 0.7455, 0.04625, 0.6404, 0.03293, 0.7383, 0.03921, 0.7411, 0.08811, 0.7411, 0.08811, 0.7408, 0.1285, 0.6404, 0.03293, 0.6308, 0.1693, 0.6404, 0.03293, 0.7408, 0.1285, 0.6308, 0.1693, 0.7408, 0.1285, 0.7197, 0.1593, 0.7197, 0.1593, 0.7328, 0.2092, 0.6308, 0.1693, 0.5844, 0.1207, 0.6404, 0.03293, 0.6308, 0.1693, 0.6404, 0.03293, 0.5844, 0.1207, 0.4408, 0.0759, 0.4896, 0.1419, 0.5844, 0.1207, 0.6308, 0.1693, 0.4464, 0.02075, 0.6404, 0.03293, 0.4408, 0.0759, 0.4408, 0.0759, 0.4147, 0.1187, 0.4464, 0.02075, 0.4515, 0.208, 0.4408, 0.0759, 0.4896, 0.1419, 0.4408, 0.0759, 0.4515, 0.208, 0.4147, 0.1187, 0.6308, 0.1693, 0.4515, 0.208, 0.4896, 0.1419, 0.4142, 0.4341, 0.4515, 0.208, 0.4219, 0.6733, 0.5653, 0.3915, 0.4515, 0.208, 0.6498, 0.4201, 0.7381, 0.4648, 0.7395, 0.6662, 0.6498, 0.4201, 0.7381, 0.4648, 0.7391, 0.5864, 0.7395, 0.6662, 0.4515, 0.208, 0.5653, 0.3915, 0.6171, 0.522, 0.6171, 0.522, 0.5653, 0.3915, 0.6498, 0.4201, 0.6171, 0.522, 0.4219, 0.6733, 0.4515, 0.208, 0.6171, 0.522, 0.5927, 0.8304, 0.4219, 0.6733, 0.7365, 0.9734, 0.7395, 0.6662, 0.74, 0.873, 0.7365, 0.9734, 0.6634, 0.9864, 0.5927, 0.8304, 0.5829, 0.9291, 0.6634, 0.9864, 0.5457, 0.9892, 0.4659, 0.8939, 0.4219, 0.6733, 0.5829, 0.9291, 0.4792, 0.9553, 0.4659, 0.8939, 0.5829, 0.9291, 0.5457, 0.9892, 0.4792, 0.9553, 0.5829, 0.9291, 0.4792, 0.9553, 0.5457, 0.9892, 0.4358, 0.9861, 0.4792, 0.9553, 0.4358, 0.9861, 0.4659, 0.8939, 0.4228, 0.9353, 0.4219, 0.6733, 0.4659, 0.8939, 0.4659, 0.8939, 0.4358, 0.9861, 0.4228, 0.9353, 0.7936, 0.9374, 0.8518, 0.9666, 0.7853, 0.983, 0.7853, 0.983, 0.7631, 0.9805, 0.7936, 0.9374, 0.8518, 0.9666, 0.8954, 0.9596, 0.8578, 0.9725, 0.8938, 0.9705, 0.8578, 0.9725, 0.8954, 0.9596, 0.8954, 0.9596, 0.9148, 0.965, 0.8938, 0.9705, 0.9148, 0.965, 0.9339, 0.9644, 0.8938, 0.9705, 0.9429, 0.9599, 0.9407, 0.9296, 0.9515, 0.9546, 0.9407, 0.9296, 0.9585, 0.9399, 0.9515, 0.9546, 0.8954, 0.9596, 0.8518, 0.9666, 0.9407, 0.9296, 0.9429, 0.9599, 0.9148, 0.965, 0.8954, 0.9596, 0.9582, 0.9237, 0.9407, 0.9296, 0.9597, 0.9104, 0.9597, 0.9104, 0.9407, 0.9296, 0.9638, 0.8841, 0.9428, 0.7597, 0.9547, 0.7534, 0.9555, 0.7727, 0.9638, 0.8841, 0.9428, 0.7597, 0.962, 0.8113, 0.1571, 0.02587, 0.265, 0.08515, 0.1816, 0.09881, 0.1816, 0.09881, 0.265, 0.08515, 0.1916, 0.1588, 0.1916, 0.1588, 0.265, 0.08515, 0.2736, 0.16, 0.1708, 0.1088, 0.1662, 0.0925, 0.1816, 0.09881, 0.1916, 0.1588, 0.1822, 0.1522, 0.1708, 0.1088, 0.3496, 0.1585, 0.265, 0.08515, 0.3188, 0.1249, 0.3496, 0.1585, 0.3188, 0.1249, 0.3672, 0.1689, 0.2736, 0.16, 0.265, 0.08515, 0.3496, 0.1585, 0.3556, 0.1654, 0.3665, 0.1733, 0.3572, 0.1742, 0.3556, 0.1654, 0.3672, 0.1689, 0.3665, 0.1733, 0.2736, 0.16, 0.3496, 0.1585, 0.3133, 0.1709, 0.2717, 0.1765, 0.2121, 0.1779, 0.2736, 0.16, 0.2071, 0.1897, 0.2717, 0.1765, 0.3409, 0.1742, 0.3409, 0.1742, 0.2, 0.2028, 0.2071, 0.1897, 0.2071, 0.1897, 0.1904, 0.1843, 0.2121, 0.1779, 0.2071, 0.1897, 0.2, 0.2028, 0.1904, 0.1843, 0.1936, 0.2204, 0.1826, 0.2573, 0.1755, 0.2012, 0.1755, 0.2012, 0.08834, 0.1787, 0.1758, 0.1833, 0.1094, 0.23, 0.05807, 0.2432, 0.08834, 0.1787, 0.02577, 0.1974, 0.08834, 0.1787, 0.05807, 0.2432, 0.02084, 0.1839, 0.0922, 0.1743, 0.08834, 0.1787, 0.02084, 0.1839, 0.01381, 0.192, 0.01238, 0.1838, 0.01381, 0.192, 0.01037, 0.2224, 0.01238, 0.1838, 0.02488, 0.6414, 0.01037, 0.2224, 0.02577, 0.1974, 0.1094, 0.23, 0.08938, 0.2935, 0.05807, 0.2432, 0.05807, 0.2432, 0.08938, 0.2935, 0.04318, 0.3046, 0.137, 0.2816, 0.08938, 0.2935, 0.1094, 0.23, 0.1656, 0.3697, 0.08222, 0.3513, 0.137, 0.2816, 0.1826, 0.2573, 0.1656, 0.3697, 0.137, 0.2816, 0.1936, 0.2204, 0.2023, 0.3229, 0.1924, 0.3405, 0.05354, 0.6274, 0.04318, 0.3046, 0.08222, 0.3513, 0.02488, 0.6414, 0.05354, 0.6274, 0.03345, 0.8372, 0.02263, 0.9695, 0.01322, 0.9758, 0.01256, 0.8357, 0.02263, 0.9695, 0.01256, 0.8357, 0.02488, 0.6414, 0.05354, 0.6274, 0.08222, 0.3513, 0.1916, 0.6562, 0.1916, 0.6562, 0.08222, 0.3513, 0.1911, 0.4472, 0.02263, 0.9695, 0.02488, 0.6414, 0.03345, 0.8372, 0.05354, 0.6274, 0.1916, 0.6562, 0.03345, 0.8372, 0.03345, 0.8372, 0.1916, 0.6562, 0.1923, 0.709, 0.05927, 0.877, 0.03345, 0.8372, 0.08812, 0.8988, 0.08812, 0.8988, 0.03345, 0.8372, 0.1923, 0.709, 0.1964, 0.7302, 0.1933, 0.8016, 0.1923, 0.709, 0.2103, 0.5271, 0.2558, 0.5355, 0.2005, 0.6592, 0.1963, 0.4888, 0.1916, 0.6562, 0.1911, 0.4472, 0.1981, 0.4379, 0.1963, 0.4888, 0.1911, 0.4472, 0.2559, 0.415, 0.269, 0.4881, 0.2082, 0.4322, 0.1911, 0.4472, 0.1924, 0.3405, 0.1981, 0.4379, 0.2559, 0.415, 0.2082, 0.4322, 0.2174, 0.3707, 0.2023, 0.3229, 0.2588, 0.3325, 0.2174, 0.3707, 0.2, 0.2028, 0.3787, 0.3205, 0.2588, 0.3325, 0.3409, 0.1742, 0.3572, 0.1742, 0.3787, 0.3205, 0.2559, 0.415, 0.3225, 0.4428, 0.269, 0.4881, 0.269, 0.4881, 0.2936, 0.5295, 0.2558, 0.5355, 0.3711, 0.1847, 0.3787, 0.3205, 0.3572, 0.1742, 0.3863, 0.2979, 0.3845, 0.4504, 0.3787, 0.3205, 0.3845, 0.4504, 0.3863, 0.2979, 0.3911, 0.4148, 0.3911, 0.4148, 0.3863, 0.2979, 0.3921, 0.393, 0.3845, 0.4504, 0.3225, 0.4428, 0.3787, 0.3205, 0.3845, 0.4504, 0.3911, 0.4148, 0.3908, 0.4518, 0.3898, 0.4909, 0.3871, 0.527, 0.3845, 0.4504, 0.3225, 0.4428, 0.3845, 0.4504, 0.3487, 0.4809, 0.3845, 0.4504, 0.3748, 0.5371, 0.3487, 0.4809, 0.269, 0.4881, 0.3225, 0.4428, 0.3487, 0.4809, 0.2936, 0.5295, 0.269, 0.4881, 0.3487, 0.4809, 0.2936, 0.5295, 0.3748, 0.5371, 0.2558, 0.5355, 0.3635, 0.8243, 0.2558, 0.5355, 0.3748, 0.5371, 0.3871, 0.527, 0.3635, 0.8243, 0.3748, 0.5371, 0.3871, 0.527, 0.3885, 0.5708, 0.3732, 0.847, 0.3732, 0.847, 0.3885, 0.5708, 0.3755, 0.8578, 0.3755, 0.8578, 0.3743, 0.8762, 0.3732, 0.847, 0.3667, 0.8688, 0.3635, 0.8243, 0.3732, 0.847, 0.3405, 0.8555, 0.3635, 0.8243, 0.3667, 0.8688, 0.1953, 0.9004, 0.1965, 0.8188, 0.2646, 0.9052, 0.3743, 0.8762, 0.3559, 0.8926, 0.3667, 0.8688, 0.3274, 0.9025, 0.2646, 0.9052, 0.3405, 0.8555, 0.3743, 0.8762, 0.3707, 0.9183, 0.3559, 0.8926, 0.3716, 0.9314, 0.3747, 0.9127, 0.3721, 0.9617, 0.3716, 0.9314, 0.3617, 0.9799, 0.3618, 0.9232, 0.3721, 0.9617, 0.3721, 0.9704, 0.3617, 0.9799, 0.3617, 0.9799, 0.3716, 0.9314, 0.3721, 0.9617, 0.3618, 0.9232, 0.3617, 0.9799, 0.3274, 0.9025, 0.3617, 0.9799, 0.3075, 0.9528, 0.3274, 0.9025, 0.2952, 0.9201, 0.2646, 0.9052, 0.3274, 0.9025, 0.2952, 0.9201, 0.3075, 0.9528, 0.2646, 0.9052, 0.3075, 0.9528, 0.3009, 0.9908, 0.2445, 0.9864, 0.2445, 0.9864, 0.2646, 0.9052, 0.3075, 0.9528, 0.2646, 0.9052, 0.2445, 0.9864, 0.1953, 0.9004, 0.1965, 0.8188, 0.1843, 0.8995, 0.1736, 0.8171, 0.1843, 0.8995, 0.1965, 0.8188, 0.1953, 0.9004, 0.1327, 0.893, 0.1736, 0.8171, 0.1843, 0.8995, 0.1843, 0.8995, 0.1503, 0.9697, 0.1327, 0.893, 0.1843, 0.8995, 0.1872, 0.9714, 0.1503, 0.9697, 0.135, 0.989, 0.1503, 0.9697, 0.1612, 0.984, 0.1503, 0.9697, 0.1872, 0.9714, 0.1612, 0.984, 0.1507, 0.9899, 0.135, 0.989, 0.1612, 0.984, 0.1742, 0.9842, 0.1612, 0.984, 0.1872, 0.9714, 0.1872, 0.9714, 0.2024, 0.9853, 0.1919, 0.9857, 0.05927, 0.877, 0.02263, 0.9695, 0.03345, 0.8372, 0.0353, 0.9845, 0.01322, 0.9758, 0.02263, 0.9695, 0.0353, 0.9845, 0.03197, 0.9883, 0.01834, 0.9829, 0.05226, 0.9751, 0.05927, 0.877, 0.08812, 0.8988, 0.1503, 0.9697, 0.05226, 0.9751, 0.08812, 0.8988, 0.1149, 0.9895, 0.05226, 0.9751, 0.1503, 0.9697, 0.05226, 0.9751, 0.1149, 0.9895, 0.05965, 0.9898, 0.05965, 0.9898, 0.0353, 0.9845, 0.05226, 0.9751, 0.0353, 0.9845, 0.05965, 0.9898, 0.03197, 0.9883])
me_untitled.materials.append(mat_m_sarcophagus_2)
me_untitled.use_remesh_preserve_volume = False
me_untitled.use_remesh_preserve_attributes = False
me_untitled.use_mirror_vertex_groups = False
me_untitled.update()
me_untitled.normals_split_custom_set([tuple(v) for v in zip(*[iter([0.05911, 0.1453, -0.9876, 0.05911, 0.1453, -0.9876, 0.05911, 0.1453, -0.9876, -0.000991, 0.003349, -1.0, -0.000991, 0.003349, -1.0, -0.000991, 0.003349, -1.0, -0.0007101, 0.004264, -1.0, -0.0007101, 0.004264, -1.0, -0.0007101, 0.004264, -1.0, -0.0199, -0.004463, -0.9998, -0.0199, -0.004463, -0.9998, -0.0199, -0.004463, -0.9998, -0.0003887, 0.0001696, -1.0, -0.0003887, 0.0001696, -1.0, -0.0003887, 0.0001696, -1.0, -0.0008024, 0.009849, -1.0, -0.0008024, 0.009849, -1.0, -0.0008024, 0.009849, -1.0, 0.002496, 0.005284, -1.0, 0.002496, 0.005284, -1.0, 0.002496, 0.005284, -1.0, -4.505e-05, 0.002326, -1.0, -4.505e-05, 0.002326, -1.0, -4.505e-05, 0.002326, -1.0, -0.01711, 0.05292, -0.9985, -0.01711, 0.05292, -0.9985, -0.01711, 0.05292, -0.9985, -0.02134, 0.01179, -0.9997, -0.02134, 0.01179, -0.9997, -0.02134, 0.01179, -0.9997, -0.6871, 0.7045, 0.1776, -0.6871, 0.7045, 0.1776, -0.6871, 0.7045, 0.1776, -0.6864, 0.7062, 0.1735, -0.6864, 0.7062, 0.1735, -0.6864, 0.7062, 0.1735, -0.9699, 0.167, 0.177, -0.9699, 0.167, 0.177, -0.9699, 0.167, 0.177, -1.0, -0.002903, -0.007057, -1.0, -0.002903, -0.007057, -1.0, -0.002903, -0.007057, -1.0, -0.005324, 0.0009766, -1.0, -0.005324, 0.0009766, -1.0, -0.005324, 0.0009766, -1.0, 0.0009098, 0.002408, -1.0, 0.0009098, 0.002408, -1.0, 0.0009098, 0.002408, -0.9105, -0.2818, 0.3027, -0.9105, -0.2818, 0.3027, -0.9105, -0.2818, 0.3027, -1.0, -0.004849, 0.003107, -1.0, -0.004849, 0.003107, -1.0, -0.004849, 0.003107, -0.9852, -0.1515, 0.08031, -0.9852, -0.1515, 0.08031, -0.9852, -0.1515, 0.08031, -0.3853, -0.6169, 0.6862, -0.3853, -0.6169, 0.6862, -0.3853, -0.6169, 0.6862, 0.9688, -0.01771, -0.2473, 0.9688, -0.01771, -0.2473, 0.9688, -0.01771, -0.2473, 0.9471, -0.2265, 0.2273, 0.9471, -0.2265, 0.2273, 0.9471, -0.2265, 0.2273, 0.5254, 0.4533, -0.72, 0.5254, 0.4533, -0.72, 0.5254, 0.4533, -0.72, 0.976, 0.1216, 0.1806, 0.976, 0.1216, 0.1806, 0.976, 0.1216, 0.1806, 0.5259, 0.6806, 0.5101, 0.5259, 0.6806, 0.5101, 0.5259, 0.6806, 0.5101, 0.7724, 0.4421, 0.456, 0.7724, 0.4421, 0.456, 0.7724, 0.4421, 0.456, 0.9885, 0.1033, 0.1106, 0.9885, 0.1033, 0.1106, 0.9885, 0.1033, 0.1106, 0.9357, 0.1717, 0.3083, 0.9357, 0.1717, 0.3083, 0.9357, 0.1717, 0.3083, 0.5129, 0.5375, 0.6693, 0.5129, 0.5375, 0.6693, 0.5129, 0.5375, 0.6693, 0.5336, 0.5344, 0.6555, 0.5336, 0.5344, 0.6555, 0.5336, 0.5344, 0.6555, 0.001383, 0.6473, 0.7622, 0.001383, 0.6473, 0.7622, 0.001383, 0.6473, 0.7622, 0.9056, 0.1057, 0.4107, 0.9056, 0.1057, 0.4107, 0.9056, 0.1057, 0.4107, 0.8326, -0.1644, 0.5289, 0.8326, -0.1644, 0.5289, 0.8326, -0.1644, 0.5289, 0.1293, -0.1747, 0.9761, 0.1293, -0.1747, 0.9761, 0.1293, -0.1747, 0.9761, 0.151, -0.05309, 0.9871, 0.151, -0.05309, 0.9871, 0.151, -0.05309, 0.9871, 0.1921, -0.3508, 0.9165, 0.1921, -0.3508, 0.9165, 0.1921, -0.3508, 0.9165, 0.9988, 0.0485, 0.006614, 0.9988, 0.0485, 0.006614, 0.9988, 0.0485, 0.006614, 0.09467, -0.651, 0.7532, 0.09467, -0.651, 0.7532, 0.09467, -0.651, 0.7532, -0.01835, -0.6248, 0.7806, -0.01835, -0.6248, 0.7806, -0.01835, -0.6248, 0.7806, -0.008378, -0.622, 0.783, -0.008378, -0.622, 0.783, -0.008378, -0.622, 0.783, 0.5129, -0.5919, 0.6217, 0.5129, -0.5919, 0.6217, 0.5129, -0.5919, 0.6217, 0.7044, -0.6507, 0.2835, 0.7044, -0.6507, 0.2835, 0.7044, -0.6507, 0.2835, 0.104, -0.8201, -0.5627, 0.104, -0.8201, -0.5627, 0.104, -0.8201, -0.5627, -0.003389, -0.1353, -0.9908, -0.003389, -0.1353, -0.9908, -0.003389, -0.1353, -0.9908, -0.002995, -0.8747, 0.4847, -0.002995, -0.8747, 0.4847, -0.002995, -0.8747, 0.4847, 0.009504, -0.6744, 0.7383, 0.009504, -0.6744, 0.7383, 0.009504, -0.6744, 0.7383, 0.001648, -0.6592, 0.752, 0.001648, -0.6592, 0.752, 0.001648, -0.6592, 0.752, 0.008461, -0.7, 0.7141, 0.008461, -0.7, 0.7141, 0.008461, -0.7, 0.7141, 0.01732, -0.2233, 0.9746, 0.01732, -0.2233, 0.9746, 0.01732, -0.2233, 0.9746, 0.01067, 0.326, 0.9453, 0.01067, 0.326, 0.9453, 0.01067, 0.326, 0.9453, -0.00358, -0.5941, 0.8044, -0.00358, -0.5941, 0.8044, -0.00358, -0.5941, 0.8044, 0.01517, -0.6192, 0.7851, 0.01517, -0.6192, 0.7851, 0.01517, -0.6192, 0.7851, 0.004098, -0.6684, 0.7438, 0.004098, -0.6684, 0.7438, 0.004098, -0.6684, 0.7438, -0.008542, -0.7357, 0.6772, -0.008542, -0.7357, 0.6772, -0.008542, -0.7357, 0.6772, -0.0001046, -0.6638, 0.7479, -0.0001046, -0.6638, 0.7479, -0.0001046, -0.6638, 0.7479, 0.04333, -0.1197, 0.9919, 0.04333, -0.1197, 0.9919, 0.04333, -0.1197, 0.9919, -0.0232, -0.1245, 0.9919, -0.0232, -0.1245, 0.9919, -0.0232, -0.1245, 0.9919, -0.0005447, 0.1462, 0.9893, -0.0005447, 0.1462, 0.9893, -0.0005447, 0.1462, 0.9893, -0.03044, -0.436, 0.8994, -0.03044, -0.436, 0.8994, -0.03044, -0.436, 0.8994, 0.009911, -0.5901, 0.8072, 0.009911, -0.5901, 0.8072, 0.009911, -0.5901, 0.8072, 0.005984, 0.01347, 0.9999, 0.005984, 0.01347, 0.9999, 0.005984, 0.01347, 0.9999, -0.01135, 0.6092, 0.7929, -0.01135, 0.6092, 0.7929, -0.01135, 0.6092, 0.7929, -0.005097, 0.6438, 0.7652, -0.005097, 0.6438, 0.7652, -0.005097, 0.6438, 0.7652, 0.001068, 0.6484, 0.7613, 0.001068, 0.6484, 0.7613, 0.001068, 0.6484, 0.7613, -0.01294, -0.2754, 0.9612, -0.01294, -0.2754, 0.9612, -0.01294, -0.2754, 0.9612, 0.02647, 0.4774, 0.8783, 0.02647, 0.4774, 0.8783, 0.02647, 0.4774, 0.8783, 0.004267, 0.6178, 0.7864, 0.004267, 0.6178, 0.7864, 0.004267, 0.6178, 0.7864, -0.02333, 0.6275, 0.7783, -0.02333, 0.6275, 0.7783, -0.02333, 0.6275, 0.7783, 0.03499, 0.4455, 0.8946, 0.03499, 0.4455, 0.8946, 0.03499, 0.4455, 0.8946, -0.01156, 0.4992, 0.8664, -0.01156, 0.4992, 0.8664, -0.01156, 0.4992, 0.8664, -0.0004487, 0.1271, 0.9919, -0.0004487, 0.1271, 0.9919, -0.0004487, 0.1271, 0.9919, -0.001303, 0.4633, 0.8862, -0.001303, 0.4633, 0.8862, -0.001303, 0.4633, 0.8862, -0.0003829, 0.6653, 0.7466, -0.0003829, 0.6653, 0.7466, -0.0003829, 0.6653, 0.7466, -0.00235, 0.6396, 0.7687, -0.00235, 0.6396, 0.7687, -0.00235, 0.6396, 0.7687, 0.003121, 0.6513, 0.7588, 0.003121, 0.6513, 0.7588, 0.003121, 0.6513, 0.7588, 0.0009093, 0.648, 0.7617, 0.0009093, 0.648, 0.7617, 0.0009093, 0.648, 0.7617, 0.02303, 0.9421, 0.3344, 0.02303, 0.9421, 0.3344, 0.02303, 0.9421, 0.3344, 0.03865, 0.9818, -0.186, 0.03865, 0.9818, -0.186, 0.03865, 0.9818, -0.186, 0.09018, 0.9201, -0.3811, 0.09018, 0.9201, -0.3811, 0.09018, 0.9201, -0.3811, 0.003806, 0.8748, 0.4844, 0.003806, 0.8748, 0.4844, 0.003806, 0.8748, 0.4844, -0.04707, 0.641, 0.7661, -0.04707, 0.641, 0.7661, -0.04707, 0.641, 0.7661, 0.01605, 0.9807, -0.1946, 0.01605, 0.9807, -0.1946, 0.01605, 0.9807, -0.1946, -0.006395, 0.9503, 0.3113, -0.006395, 0.9503, 0.3113, -0.006395, 0.9503, 0.3113, -0.2507, 0.3834, -0.8889, -0.2507, 0.3834, -0.8889, -0.2507, 0.3834, -0.8889, -0.3646, 0.895, 0.2572, -0.3646, 0.895, 0.2572, -0.3646, 0.895, 0.2572, -0.005716, 0.81, 0.5864, -0.005716, 0.81, 0.5864, -0.005716, 0.81, 0.5864, -0.04819, 0.6751, 0.7362, -0.04819, 0.6751, 0.7362, -0.04819, 0.6751, 0.7362, -0.01907, 0.7932, 0.6087, -0.01907, 0.7932, 0.6087, -0.01907, 0.7932, 0.6087, 0.08886, 0.844, -0.529, 0.08886, 0.844, -0.529, 0.08886, 0.844, -0.529, 0.3196, 0.894, 0.314, 0.3196, 0.894, 0.314, 0.3196, 0.894, 0.314, 0.184, 0.7324, 0.6556, 0.184, 0.7324, 0.6556, 0.184, 0.7324, 0.6556, 0.2897, 0.9124, 0.2892, 0.2897, 0.9124, 0.2892, 0.2897, 0.9124, 0.2892, 0.389, 0.906, -0.1671, 0.389, 0.906, -0.1671, 0.389, 0.906, -0.1671, 0.0306, 0.5922, 0.8052, 0.0306, 0.5922, 0.8052, 0.0306, 0.5922, 0.8052, -0.008787, 0.6421, 0.7666, -0.008787, 0.6421, 0.7666, -0.008787, 0.6421, 0.7666, 0.02754, -0.5115, 0.8588, 0.02754, -0.5115, 0.8588, 0.02754, -0.5115, 0.8588, -0.04178, -0.6366, 0.7701, -0.04178, -0.6366, 0.7701, -0.04178, -0.6366, 0.7701, 0.02041, -0.6399, 0.7682, 0.02041, -0.6399, 0.7682, 0.02041, -0.6399, 0.7682, 0.03068, -0.115, 0.9929, 0.03068, -0.115, 0.9929, 0.03068, -0.115, 0.9929, -0.1599, -0.5961, 0.7869, -0.1599, -0.5961, 0.7869, -0.1599, -0.5961, 0.7869, -0.4389, -0.6304, 0.6403, -0.4389, -0.6304, 0.6403, -0.4389, -0.6304, 0.6403, -0.06931, 0.6538, 0.7535, -0.06931, 0.6538, 0.7535, -0.06931, 0.6538, 0.7535, -0.06931, 0.6538, 0.7535, -0.0272, 0.536, 0.8438, -0.0272, 0.536, 0.8438, -0.0272, 0.536, 0.8438, -0.7594, -0.469, -0.4508, -0.7594, -0.469, -0.4508, -0.7594, -0.469, -0.4508, -0.278, -0.7238, 0.6316, -0.278, -0.7238, 0.6316, -0.278, -0.7238, 0.6316, 0.005177, -0.6879, 0.7258, 0.005177, -0.6879, 0.7258, 0.005177, -0.6879, 0.7258, -0.2158, -0.6768, 0.7038, -0.2158, -0.6768, 0.7038, -0.2158, -0.6768, 0.7038, 0.03447, -0.2429, -0.9694, 0.03447, -0.2429, -0.9694, 0.03447, -0.2429, -0.9694, -0.07742, 0.04708, -0.9959, -0.07742, 0.04708, -0.9959, -0.07742, 0.04708, -0.9959, 0.003045, 0.00538, -1.0, 0.003045, 0.00538, -1.0, 0.003045, 0.00538, -1.0, 5.648e-05, 0.01026, -0.9999, 5.648e-05, 0.01026, -0.9999, 5.648e-05, 0.01026, -0.9999, -0.09101, -0.03403, -0.9953, -0.09101, -0.03403, -0.9953, -0.09101, -0.03403, -0.9953, 0.02272, 0.00151, -0.9997, 0.02272, 0.00151, -0.9997, 0.02272, 0.00151, -0.9997, 0.005469, 0.03433, -0.9994, 0.005469, 0.03433, -0.9994, 0.005469, 0.03433, -0.9994, -0.02656, -0.001854, -0.9996, -0.02656, -0.001854, -0.9996, -0.02656, -0.001854, -0.9996, 0.03188, 0.00399, -0.9995, 0.03188, 0.00399, -0.9995, 0.03188, 0.00399, -0.9995, -0.03927, -0.004152, -0.9992, -0.03927, -0.004152, -0.9992, -0.03927, -0.004152, -0.9992, -0.04479, -0.1561, -0.9867, -0.04479, -0.1561, -0.9867, -0.04479, -0.1561, -0.9867, -0.001888, -0.0308, -0.9995, -0.001888, -0.0308, -0.9995, -0.001888, -0.0308, -0.9995, -0.02103, -0.1956, -0.9805, -0.02103, -0.1956, -0.9805, -0.02103, -0.1956, -0.9805, 0.0258, 0.005805, -0.9997, 0.0258, 0.005805, -0.9997, 0.0258, 0.005805, -0.9997, 0.006493, -0.4248, -0.9053, 0.006493, -0.4248, -0.9053, 0.006493, -0.4248, -0.9053, -0.004465, 0.002908, -1.0, -0.004465, 0.002908, -1.0, -0.004465, 0.002908, -1.0, 0.001662, -0.0006234, -1.0, 0.001662, -0.0006234, -1.0, 0.001662, -0.0006234, -1.0, 0.02027, 0.4391, -0.8982, 0.02027, 0.4391, -0.8982, 0.02027, 0.4391, -0.8982, 0.0007377, -0.003402, -1.0, 0.0007377, -0.003402, -1.0, 0.0007377, -0.003402, -1.0, -0.002648, 0.002963, -1.0, -0.002648, 0.002963, -1.0, -0.002648, 0.002963, -1.0, 0.0003471, -0.002841, -1.0, 0.0003471, -0.002841, -1.0, 0.0003471, -0.002841, -1.0, 0.001745, -0.001457, -1.0, 0.001745, -0.001457, -1.0, 0.001745, -0.001457, -1.0, 0.0006647, 0.4019, -0.9157, 0.0006647, 0.4019, -0.9157, 0.0006647, 0.4019, -0.9157, 0.004786, -0.002866, -1.0, 0.004786, -0.002866, -1.0, 0.004786, -0.002866, -1.0, 0.05189, -0.001355, -0.9987, 0.05189, -0.001355, -0.9987, 0.05189, -0.001355, -0.9987, -0.006008, -0.007607, -1.0, -0.006008, -0.007607, -1.0, -0.006008, -0.007607, -1.0, 0.03033, -0.02379, -0.9993, 0.03033, -0.02379, -0.9993, 0.03033, -0.02379, -0.9993, 0.05037, -0.0186, -0.9986, 0.05037, -0.0186, -0.9986, 0.05037, -0.0186, -0.9986, -0.01817, 0.00643, -0.9998, -0.01817, 0.00643, -0.9998, -0.01817, 0.00643, -0.9998, 0.01438, 0.02988, -0.9995, 0.01438, 0.02988, -0.9995, 0.01438, 0.02988, -0.9995, -0.0002295, -0.03343, -0.9994, -0.0002295, -0.03343, -0.9994, -0.0002295, -0.03343, -0.9994, 0.005065, -0.02256, -0.9997, 0.005065, -0.02256, -0.9997, 0.005065, -0.02256, -0.9997, -0.9995, 0.03145, -0.005063, -0.9995, 0.03145, -0.005063, -0.9995, 0.03145, -0.005063, -0.9835, 0.09378, -0.1545, -0.9835, 0.09378, -0.1545, -0.9835, 0.09378, -0.1545, -0.9789, 0.1073, 0.1738, -0.9789, 0.1073, 0.1738, -0.9789, 0.1073, 0.1738, -0.8272, 0.2545, 0.5009, -0.8272, 0.2545, 0.5009, -0.8272, 0.2545, 0.5009, -0.7838, 0.5279, 0.327, -0.7838, 0.5279, 0.327, -0.7838, 0.5279, 0.327, -0.6412, 0.5719, 0.5118, -0.6412, 0.5719, 0.5118, -0.6412, 0.5719, 0.5118, -0.9982, -0.04336, 0.04035, -0.9982, -0.04336, 0.04035, -0.9982, -0.04336, 0.04035, -0.8504, -0.4908, 0.1898, -0.8504, -0.4908, 0.1898, -0.8504, -0.4908, 0.1898, -0.9995, 0.006537, 0.03094, -0.9995, 0.006537, 0.03094, -0.9995, 0.006537, 0.03094, -0.9398, 0.2729, 0.2057, -0.9398, 0.2729, 0.2057, -0.9398, 0.2729, 0.2057, -0.7561, 0.05557, 0.6521, -0.7561, 0.05557, 0.6521, -0.7561, 0.05557, 0.6521, -0.9722, -0.04035, 0.2306, -0.9722, -0.04035, 0.2306, -0.9722, -0.04035, 0.2306, -0.9851, -0.1522, 0.0806, -0.9851, -0.1522, 0.0806, -0.9851, -0.1522, 0.0806, -0.9997, 0.01759, -0.0185, -0.9997, 0.01759, -0.0185, -0.9997, 0.01759, -0.0185, 0.9999, -0.003899, -0.01331, 0.9999, -0.003899, -0.01331, 0.9999, -0.003899, -0.01331, 0.9996, 0.02627, 0.01054, 0.9996, 0.02627, 0.01054, 0.9996, 0.02627, 0.01054, 1.0, -0.004141, 0.005594, 1.0, -0.004141, 0.005594, 1.0, -0.004141, 0.005594, 0.9353, -0.1736, 0.3084, 0.9353, -0.1736, 0.3084, 0.9353, -0.1736, 0.3084, 0.8387, -0.3493, 0.4178, 0.8387, -0.3493, 0.4178, 0.8387, -0.3493, 0.4178, 0.6734, 0.0245, -0.7389, 0.6734, 0.0245, -0.7389, 0.6734, 0.0245, -0.7389, 0.2396, 0.05563, -0.9693, 0.2396, 0.05563, -0.9693, 0.2396, 0.05563, -0.9693, 0.9999, 0.009254, -0.007471, 0.9999, 0.009254, -0.007471, 0.9999, 0.009254, -0.007471, 0.4676, 0.8397, 0.2762, 0.4676, 0.8397, 0.2762, 0.4676, 0.8397, 0.2762, 0.5277, 0.6501, -0.5468, 0.5277, 0.6501, -0.5468, 0.5277, 0.6501, -0.5468, 0.9886, 0.1029, 0.1103, 0.9886, 0.1029, 0.1103, 0.9886, 0.1029, 0.1103, 0.9239, 0.2572, 0.2833, 0.9239, 0.2572, 0.2833, 0.9239, 0.2572, 0.2833, 0.5836, 0.5094, 0.6324, 0.5836, 0.5094, 0.6324, 0.5836, 0.5094, 0.6324, 0.08481, 0.6373, 0.7659, 0.08481, 0.6373, 0.7659, 0.08481, 0.6373, 0.7659, 0.7371, 0.2379, 0.6325, 0.7371, 0.2379, 0.6325, 0.7371, 0.2379, 0.6325, 0.3098, 0.1915, 0.9313, 0.3098, 0.1915, 0.9313, 0.3098, 0.1915, 0.9313, 0.03124, -0.2867, 0.9575, 0.03124, -0.2867, 0.9575, 0.03124, -0.2867, 0.9575, 0.07965, -0.6549, 0.7515, 0.07965, -0.6549, 0.7515, 0.07965, -0.6549, 0.7515, 0.07162, -0.7051, 0.7055, 0.07162, -0.7051, 0.7055, 0.07162, -0.7051, 0.7055, 0.01294, -0.6689, 0.7432, 0.01294, -0.6689, 0.7432, 0.01294, -0.6689, 0.7432, 0.9649, -0.1577, 0.2099, 0.9649, -0.1577, 0.2099, 0.9649, -0.1577, 0.2099, 0.8811, -0.2024, -0.4275, 0.8811, -0.2024, -0.4275, 0.8811, -0.2024, -0.4275, 0.1357, -0.2604, -0.9559, 0.1357, -0.2604, -0.9559, 0.1357, -0.2604, -0.9559, 0.003329, -0.9852, -0.1715, 0.003329, -0.9852, -0.1715, 0.003329, -0.9852, -0.1715, -0.04985, -0.7079, 0.7046, -0.04985, -0.7079, 0.7046, -0.04985, -0.7079, 0.7046, 0.003989, -0.6594, 0.7518, 0.003989, -0.6594, 0.7518, 0.003989, -0.6594, 0.7518, -0.06068, -0.6915, 0.7198, -0.06068, -0.6915, 0.7198, -0.06068, -0.6915, 0.7198, -0.02159, -0.6703, 0.7418, -0.02159, -0.6703, 0.7418, -0.02159, -0.6703, 0.7418, 0.001742, -0.6311, 0.7757, 0.001742, -0.6311, 0.7757, 0.001742, -0.6311, 0.7757, 0.004416, 0.1126, 0.9936, 0.004416, 0.1126, 0.9936, 0.004416, 0.1126, 0.9936, -0.0003865, -0.661, 0.7504, -0.0003865, -0.661, 0.7504, -0.0003865, -0.661, 0.7504, 0.01206, -0.7419, 0.6704, 0.01206, -0.7419, 0.6704, 0.01206, -0.7419, 0.6704, -0.01489, -0.8579, -0.5135, -0.01489, -0.8579, -0.5135, -0.01489, -0.8579, -0.5135, -0.004746, -0.967, -0.2547, -0.004746, -0.967, -0.2547, -0.004746, -0.967, -0.2547, 0.000667, -0.6687, 0.7435, 0.000667, -0.6687, 0.7435, 0.000667, -0.6687, 0.7435, -0.0004931, -0.671, 0.7414, -0.0004931, -0.671, 0.7414, -0.0004931, -0.671, 0.7414, 0.00349, -0.8743, 0.4855, 0.00349, -0.8743, 0.4855, 0.00349, -0.8743, 0.4855, -0.0002511, -0.6688, 0.7434, -0.0002511, -0.6688, 0.7434, -0.0002511, -0.6688, 0.7434, 0.001714, -0.6706, 0.7418, 0.001714, -0.6706, 0.7418, 0.001714, -0.6706, 0.7418, -0.1371, -0.7518, 0.645, -0.1371, -0.7518, 0.645, -0.1371, -0.7518, 0.645, 0.007731, -0.6743, 0.7384, 0.007731, -0.6743, 0.7384, 0.007731, -0.6743, 0.7384, -0.02214, 0.05762, 0.9981, -0.02214, 0.05762, 0.9981, -0.02214, 0.05762, 0.9981, 0.000434, 0.6329, 0.7742, 0.000434, 0.6329, 0.7742, 0.000434, 0.6329, 0.7742, -0.001357, -0.5113, 0.8594, -0.001357, -0.5113, 0.8594, -0.001357, -0.5113, 0.8594, 0.06502, -0.1261, 0.9899, 0.06502, -0.1261, 0.9899, 0.06502, -0.1261, 0.9899, 0.01692, 0.6279, 0.7781, 0.01692, 0.6279, 0.7781, 0.01692, 0.6279, 0.7781, -0.007941, -0.04159, 0.9991, -0.007941, -0.04159, 0.9991, -0.007941, -0.04159, 0.9991, -0.02399, 0.6442, 0.7645, -0.02399, 0.6442, 0.7645, -0.02399, 0.6442, 0.7645, 0.03097, 0.6442, 0.7643, 0.03097, 0.6442, 0.7643, 0.03097, 0.6442, 0.7643, 0.002535, 0.6479, 0.7617, 0.002535, 0.6479, 0.7617, 0.002535, 0.6479, 0.7617, 0.01713, 0.7187, 0.6951, 0.01713, 0.7187, 0.6951, 0.01713, 0.7187, 0.6951, 0.02554, 0.6572, 0.7533, 0.02554, 0.6572, 0.7533, 0.02554, 0.6572, 0.7533, -0.04505, 0.6714, 0.7398, -0.04505, 0.6714, 0.7398, -0.04505, 0.6714, 0.7398, 0.02686, 0.857, 0.5146, 0.02686, 0.857, 0.5146, 0.02686, 0.857, 0.5146, 0.0002768, 0.9721, 0.2347, 0.0002768, 0.9721, 0.2347, 0.0002768, 0.9721, 0.2347, -0.005192, 0.996, 0.08904, -0.005192, 0.996, 0.08904, -0.005192, 0.996, 0.08904, -0.0027, 0.5122, -0.8589, -0.0027, 0.5122, -0.8589, -0.0027, 0.5122, -0.8589, -0.005665, 0.6572, 0.7537, -0.005665, 0.6572, 0.7537, -0.005665, 0.6572, 0.7537, -0.08854, 0.956, -0.2795, -0.08854, 0.956, -0.2795, -0.08854, 0.956, -0.2795, 0.03176, 0.9995, -0.005558, 0.03176, 0.9995, -0.005558, 0.03176, 0.9995, -0.005558, 0.07786, 0.6685, 0.7396, 0.07786, 0.6685, 0.7396, 0.07786, 0.6685, 0.7396, 0.006108, 0.7222, 0.6916, 0.006108, 0.7222, 0.6916, 0.006108, 0.7222, 0.6916, 0.04779, 0.6386, 0.768, 0.04779, 0.6386, 0.768, 0.04779, 0.6386, 0.768, -0.06332, 0.6512, 0.7563, -0.06332, 0.6512, 0.7563, -0.06332, 0.6512, 0.7563, 0.06886, 0.6504, 0.7565, 0.06886, 0.6504, 0.7565, 0.06886, 0.6504, 0.7565, -0.0004088, 0.652, 0.7582, -0.0004088, 0.652, 0.7582, -0.0004088, 0.652, 0.7582, -0.002715, 0.8843, 0.467, -0.002715, 0.8843, 0.467, -0.002715, 0.8843, 0.467, -0.005871, 0.9986, 0.05224, -0.005871, 0.9986, 0.05224, -0.005871, 0.9986, 0.05224, -0.0121, 0.4624, -0.8866, -0.0121, 0.4624, -0.8866, -0.0121, 0.4624, -0.8866, -0.3514, 0.8935, -0.2795, -0.3514, 0.8935, -0.2795, -0.3514, 0.8935, -0.2795, -0.1423, 0.6314, 0.7623, -0.1423, 0.6314, 0.7623, -0.1423, 0.6314, 0.7623, -0.1581, 0.7497, 0.6426, -0.1581, 0.7497, 0.6426, -0.1581, 0.7497, 0.6426, 0.02874, 0.6492, 0.7601, 0.02874, 0.6492, 0.7601, 0.02874, 0.6492, 0.7601, -0.2411, 0.9629, 0.121, -0.2411, 0.9629, 0.121, -0.2411, 0.9629, 0.121, 0.01298, 0.6478, 0.7617, 0.01298, 0.6478, 0.7617, 0.01298, 0.6478, 0.7617, 0.172, 0.8254, 0.5377, 0.172, 0.8254, 0.5377, 0.172, 0.8254, 0.5377, 0.06784, 0.3453, -0.936, 0.06784, 0.3453, -0.936, 0.06784, 0.3453, -0.936, 0.05486, 0.8733, 0.4841, 0.05486, 0.8733, 0.4841, 0.05486, 0.8733, 0.4841, -0.1679, 0.9719, -0.165, -0.1679, 0.9719, -0.165, -0.1679, 0.9719, -0.165, 0.03901, 0.9442, 0.3272, 0.03901, 0.9442, 0.3272, 0.03901, 0.9442, 0.3272, 0.02813, 0.6893, 0.7239, 0.02813, 0.6893, 0.7239, 0.02813, 0.6893, 0.7239, 0.005942, 0.6577, 0.7532, 0.005942, 0.6577, 0.7532, 0.005942, 0.6577, 0.7532, -0.08489, 0.6488, 0.7562, -0.08489, 0.6488, 0.7562, -0.08489, 0.6488, 0.7562, 0.07684, 0.6979, 0.7121, 0.07684, 0.6979, 0.7121, 0.07684, 0.6979, 0.7121, -0.02121, 0.6463, 0.7628, -0.02121, 0.6463, 0.7628, -0.02121, 0.6463, 0.7628, -0.0008855, 0.6394, 0.7689, -0.0008855, 0.6394, 0.7689, -0.0008855, 0.6394, 0.7689, -0.002709, 0.6498, 0.7601, -0.002709, 0.6498, 0.7601, -0.002709, 0.6498, 0.7601, 0.02451, -0.5111, 0.8592, 0.02451, -0.5111, 0.8592, 0.02451, -0.5111, 0.8592, -0.008721, -0.117, 0.9931, -0.008721, -0.117, 0.9931, -0.008721, -0.117, 0.9931, -0.00221, -0.689, 0.7247, -0.00221, -0.689, 0.7247, -0.00221, -0.689, 0.7247, 0.005958, -0.6883, 0.7254, 0.005958, -0.6883, 0.7254, 0.005958, -0.6883, 0.7254, -0.01117, -0.6628, 0.7487, -0.01117, -0.6628, 0.7487, -0.01117, -0.6628, 0.7487, -0.2203, -0.5333, 0.8167, -0.2203, -0.5333, 0.8167, -0.2203, -0.5333, 0.8167, -0.3602, -0.6385, 0.6802, -0.3602, -0.6385, 0.6802, -0.3602, -0.6385, 0.6802, -0.4589, -0.4207, 0.7826, -0.4589, -0.4207, 0.7826, -0.4589, -0.4207, 0.7826, -0.6219, -0.4712, 0.6254, -0.6219, -0.4712, 0.6254, -0.6219, -0.4712, 0.6254, -0.2583, 0.3341, 0.9064, -0.2583, 0.3341, 0.9064, -0.2583, 0.3341, 0.9064, -0.007546, -0.6644, 0.7473, -0.007546, -0.6644, 0.7473, -0.007546, -0.6644, 0.7473, -0.5176, -0.6779, 0.522, -0.5176, -0.6779, 0.522, -0.5176, -0.6779, 0.522, -0.8778, -0.3093, 0.3658, -0.8778, -0.3093, 0.3658, -0.8778, -0.3093, 0.3658, 0.004428, -0.7021, 0.7121, 0.004428, -0.7021, 0.7121, 0.004428, -0.7021, 0.7121, -0.009984, -0.6655, 0.7463, -0.009984, -0.6655, 0.7463, -0.009984, -0.6655, 0.7463, -0.004646, -0.6658, 0.7461, -0.004646, -0.6658, 0.7461, -0.004646, -0.6658, 0.7461, -0.1789, -0.6719, 0.7187, -0.1789, -0.6719, 0.7187, -0.1789, -0.6719, 0.7187, -0.1993, -0.6848, 0.701, -0.1993, -0.6848, 0.701, -0.1993, -0.6848, 0.701, -0.8792, -0.4006, 0.258, -0.8792, -0.4006, 0.258, -0.8792, -0.4006, 0.258])] * 3)])

# ---- objects
ob_sarcophagus_element_03 = bpy.data.objects.new('sarcophagus_element_03', None)
ob_sarcophagus_element_03_lod0 = bpy.data.objects.new('sarcophagus_element_03_LOD0', me_untitled)
ob_camera = bpy.data.objects.new('Camera', cam_camera)

# ---- transforms, parenting, visibility, modifiers, constraints
ob_sarcophagus_element_03.location = (0.000306, -0.0006565, 0.1608)
ob_sarcophagus_element_03.scale = (0.0254, 0.0254, 0.0254)
ob_sarcophagus_element_03.empty_image_offset = (0.0, 0.0)
ob_sarcophagus_element_03.color = (0.8, 0.8, 0.8, 1.0)
ob_sarcophagus_element_03.lineart.crease_threshold = 0.0
ob_sarcophagus_element_03_lod0.parent = ob_sarcophagus_element_03
ob_sarcophagus_element_03_lod0.location = (-0.01205, 0.02585, -6.331)
ob_sarcophagus_element_03_lod0.scale = (0.3937, 0.3937, 0.3937)
ob_sarcophagus_element_03_lod0.color = (0.8, 0.8, 0.8, 1.0)
ob_sarcophagus_element_03_lod0.lineart.crease_threshold = 0.0
ob_camera.location = (7.481, -6.508, 5.344)
ob_camera.rotation_euler = (1.109, 0.0, 0.8149)
ob_camera.lock_rotations_4d = False
ob_camera.empty_display_type = 'ARROWS'
ob_camera.color = (0.0, 0.0, 0.0, 0.0)
ob_camera.display_type = 'WIRE'
ob_camera.lineart.crease_threshold = 0.0

# ---- collection membership
col_collection_1.objects.link(ob_sarcophagus_element_03)
col_collection_1.objects.link(ob_sarcophagus_element_03_lod0)
col_collection_1.objects.link(ob_camera)

# ---- scene / render settings (as saved in the file)
scene.camera = ob_camera
scene.frame_start = 1; scene.frame_end = 250; scene.frame_set(1)
scene.render.engine = 'CYCLES'
scene.render.resolution_percentage = 50
scene.render.fps = 30
scene.render.dither_intensity = 0.0
scene.cycles.use_denoising = False
scene.cycles.samples = 128
scene.cycles.sampling_pattern = 'TABULATED_SOBOL'
scene.cycles.use_adaptive_sampling = False
scene.cycles.use_light_tree = False
scene.cycles.blur_glossy = 0.0
scene.cycles.sample_clamp_indirect = 0.0
scene.view_settings.view_transform = 'Standard'
bpy.context.view_layer.update()

# ---- added for rendering (the .blend has no usable light): sun
light_auto_sun = bpy.data.lights.new('AutoSun', 'SUN')
light_auto_sun.energy = 3.0
light_auto_sun.angle = 0.0523599
ob_auto_sun = bpy.data.objects.new('AutoSun', light_auto_sun)
scene.collection.objects.link(ob_auto_sun)
ob_auto_sun.rotation_euler = (0.872665, 0.174533, 0.523599)
bpy.context.view_layer.update()
